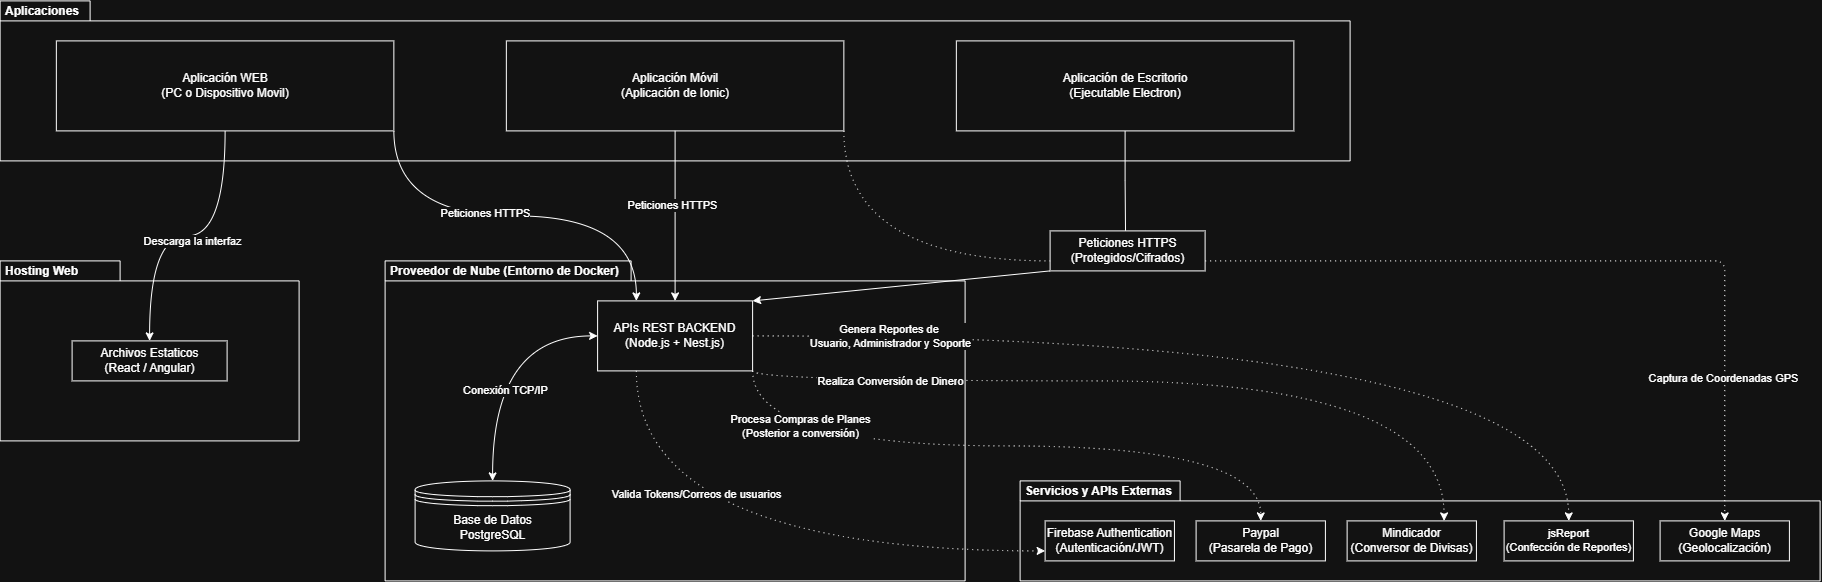

The diagram above was exported from draw.io. Its source (the exported page's mxGraphModel, read from the mxfile embedded in the PNG):
<mxGraphModel dx="1178" dy="686" grid="1" gridSize="10" guides="1" tooltips="1" connect="1" arrows="1" fold="1" page="1" pageScale="1" pageWidth="827" pageHeight="1169" math="0" shadow="0">
  <root>
    <mxCell id="0" />
    <mxCell id="1" parent="0" />
    <mxCell id="VYJXEmBKlQEUDkR4J9Np-1" parent="1" style="shape=folder;fontStyle=1;spacingTop=-6;tabWidth=120;tabHeight=20;tabPosition=left;html=1;whiteSpace=wrap;verticalAlign=top;align=left;labelBackgroundColor=none;convertToSvg=0;svgWhiteSpace=wrap;spacing=5;spacingLeft=0;" value="Hosting Web" vertex="1">
      <mxGeometry height="180" width="299" x="180" y="340" as="geometry" />
    </mxCell>
    <mxCell id="VYJXEmBKlQEUDkR4J9Np-2" connectable="0" parent="1" style="group;fontSize=11;" value="" vertex="1">
      <mxGeometry height="100" width="800" x="1200" y="560" as="geometry" />
    </mxCell>
    <mxCell id="DmSQSGYOk6Cvu5gHqbJM-35" parent="VYJXEmBKlQEUDkR4J9Np-2" style="shape=folder;fontStyle=1;spacingTop=-6;tabWidth=160;tabHeight=20;tabPosition=left;html=1;whiteSpace=wrap;verticalAlign=top;align=left;labelBackgroundColor=none;convertToSvg=0;svgWhiteSpace=wrap;spacing=5;spacingLeft=0;" value="Servicios y APIs Externas" vertex="1">
      <mxGeometry height="100" width="800" as="geometry" />
    </mxCell>
    <mxCell id="DmSQSGYOk6Cvu5gHqbJM-56" parent="VYJXEmBKlQEUDkR4J9Np-2" style="html=1;dropTarget=0;whiteSpace=wrap;" value="Firebase Authentication&lt;br&gt;(Autenticación/JWT)" vertex="1">
      <mxGeometry height="40" width="129.31428571428575" x="25.028571428571432" y="40" as="geometry" />
    </mxCell>
    <mxCell id="DmSQSGYOk6Cvu5gHqbJM-54" parent="VYJXEmBKlQEUDkR4J9Np-2" style="html=1;dropTarget=0;whiteSpace=wrap;" value="Paypal&lt;br&gt;(Pasarela de Pago)" vertex="1">
      <mxGeometry height="40" width="129.31428571428575" x="175.9957142857143" y="40" as="geometry" />
    </mxCell>
    <mxCell id="DmSQSGYOk6Cvu5gHqbJM-50" parent="VYJXEmBKlQEUDkR4J9Np-2" style="html=1;dropTarget=0;whiteSpace=wrap;" value="Google Maps&lt;br&gt;(Geolocalización)" vertex="1">
      <mxGeometry height="40" width="129.31428571428575" x="640.0041558441558" y="40" as="geometry" />
    </mxCell>
    <mxCell id="WxBy1snJpPYvRKN1cAST-1" parent="VYJXEmBKlQEUDkR4J9Np-2" style="html=1;dropTarget=0;whiteSpace=wrap;" value="Mindicador&lt;br&gt;(Conversor de Divisas)" vertex="1">
      <mxGeometry height="40" width="129.31428571428575" x="327.01714285714286" y="40" as="geometry" />
    </mxCell>
    <mxCell id="9saXfbKNMhmFks1QtCXT-1" parent="VYJXEmBKlQEUDkR4J9Np-2" style="html=1;dropTarget=0;whiteSpace=wrap;fontSize=11;" value="&lt;font&gt;jsReport&lt;br&gt;(Confección de Reportes)&lt;/font&gt;" vertex="1">
      <mxGeometry height="40" width="129.31428571428575" x="484" y="40" as="geometry" />
    </mxCell>
    <mxCell id="VYJXEmBKlQEUDkR4J9Np-6" connectable="0" parent="1" style="group" value="" vertex="1">
      <mxGeometry height="160" width="1350" x="180" y="80" as="geometry" />
    </mxCell>
    <mxCell id="DmSQSGYOk6Cvu5gHqbJM-1" parent="VYJXEmBKlQEUDkR4J9Np-6" style="shape=folder;fontStyle=1;spacingTop=-6;tabWidth=90;tabHeight=20;tabPosition=left;html=1;whiteSpace=wrap;verticalAlign=top;align=left;labelBackgroundColor=none;convertToSvg=0;svgWhiteSpace=wrap;spacing=5;spacingLeft=0;" value="Aplicaciones&amp;nbsp;" vertex="1">
      <mxGeometry height="160" width="1350.0000000000002" as="geometry" />
    </mxCell>
    <mxCell id="DmSQSGYOk6Cvu5gHqbJM-2" parent="VYJXEmBKlQEUDkR4J9Np-6" style="html=1;dropTarget=0;whiteSpace=wrap;" value="Aplicación WEB&lt;br&gt;(PC o Dispositivo Movil)" vertex="1">
      <mxGeometry height="90" width="337.50000000000006" x="56.25000000000001" y="40" as="geometry" />
    </mxCell>
    <mxCell id="DmSQSGYOk6Cvu5gHqbJM-4" parent="VYJXEmBKlQEUDkR4J9Np-6" style="html=1;dropTarget=0;whiteSpace=wrap;" value="Aplicación Móvil&lt;br&gt;(Aplicación de Ionic)" vertex="1">
      <mxGeometry height="90" width="337.50000000000006" x="506.25" y="40" as="geometry" />
    </mxCell>
    <mxCell id="VYJXEmBKlQEUDkR4J9Np-17" edge="1" parent="VYJXEmBKlQEUDkR4J9Np-6" source="DmSQSGYOk6Cvu5gHqbJM-6" style="edgeStyle=orthogonalEdgeStyle;rounded=0;orthogonalLoop=1;jettySize=auto;html=1;exitX=0.5;exitY=1;exitDx=0;exitDy=0;endArrow=none;endFill=0;">
      <mxGeometry relative="1" as="geometry">
        <mxPoint x="1125.4117647058824" y="230" as="targetPoint" />
      </mxGeometry>
    </mxCell>
    <mxCell id="DmSQSGYOk6Cvu5gHqbJM-6" parent="VYJXEmBKlQEUDkR4J9Np-6" style="html=1;dropTarget=0;whiteSpace=wrap;" value="Aplicación de Escritorio&lt;br&gt;(Ejecutable Electron)" vertex="1">
      <mxGeometry height="90" width="337.50000000000006" x="956.25" y="40" as="geometry" />
    </mxCell>
    <mxCell id="VYJXEmBKlQEUDkR4J9Np-7" connectable="0" parent="1" style="group" value="" vertex="1">
      <mxGeometry height="320" width="580" x="565" y="340" as="geometry" />
    </mxCell>
    <mxCell id="DmSQSGYOk6Cvu5gHqbJM-63" parent="VYJXEmBKlQEUDkR4J9Np-7" style="shape=folder;fontStyle=1;spacingTop=-6;tabWidth=246;tabHeight=20;tabPosition=left;html=1;whiteSpace=wrap;verticalAlign=top;align=left;labelBackgroundColor=none;convertToSvg=0;svgWhiteSpace=wrap;spacing=5;spacingLeft=0;" value="Proveedor de Nube (Entorno de Docker)" vertex="1">
      <mxGeometry height="320" width="580" as="geometry" />
    </mxCell>
    <mxCell id="DmSQSGYOk6Cvu5gHqbJM-67" edge="1" parent="VYJXEmBKlQEUDkR4J9Np-7" source="DmSQSGYOk6Cvu5gHqbJM-64" style="edgeStyle=orthogonalEdgeStyle;rounded=0;orthogonalLoop=1;jettySize=auto;html=1;entryX=0.5;entryY=0;entryDx=0;entryDy=0;exitX=0;exitY=0.5;exitDx=0;exitDy=0;curved=1;startArrow=classic;startFill=1;" target="DmSQSGYOk6Cvu5gHqbJM-66">
      <mxGeometry relative="1" as="geometry" />
    </mxCell>
    <mxCell id="VYJXEmBKlQEUDkR4J9Np-5" connectable="0" parent="DmSQSGYOk6Cvu5gHqbJM-67" style="edgeLabel;html=1;align=center;verticalAlign=middle;resizable=0;points=[];" value="Conexión TCP/IP" vertex="1">
      <mxGeometry relative="1" x="-0.0991" y="-2" as="geometry">
        <mxPoint x="14" y="47" as="offset" />
      </mxGeometry>
    </mxCell>
    <mxCell id="DmSQSGYOk6Cvu5gHqbJM-64" parent="VYJXEmBKlQEUDkR4J9Np-7" style="html=1;dropTarget=0;whiteSpace=wrap;" value="APIs REST BACKEND&lt;br&gt;(Node.js + Nest.js)" vertex="1">
      <mxGeometry height="70" width="155" x="212.5" y="40" as="geometry" />
    </mxCell>
    <mxCell id="DmSQSGYOk6Cvu5gHqbJM-66" parent="VYJXEmBKlQEUDkR4J9Np-7" style="shape=datastore;whiteSpace=wrap;html=1;" value="Base de Datos&lt;br&gt;PostgreSQL" vertex="1">
      <mxGeometry height="70" width="155" x="30" y="220" as="geometry" />
    </mxCell>
    <mxCell id="VYJXEmBKlQEUDkR4J9Np-9" parent="1" style="html=1;dropTarget=0;whiteSpace=wrap;" value="Archivos Estaticos&lt;br&gt;(React / Angular)" vertex="1">
      <mxGeometry height="40" width="155" x="252" y="420" as="geometry" />
    </mxCell>
    <mxCell id="VYJXEmBKlQEUDkR4J9Np-10" edge="1" parent="1" source="DmSQSGYOk6Cvu5gHqbJM-2" style="edgeStyle=orthogonalEdgeStyle;rounded=0;orthogonalLoop=1;jettySize=auto;html=1;exitX=0.5;exitY=1;exitDx=0;exitDy=0;entryX=0.5;entryY=0;entryDx=0;entryDy=0;curved=1;" target="VYJXEmBKlQEUDkR4J9Np-9">
      <mxGeometry relative="1" as="geometry" />
    </mxCell>
    <mxCell id="VYJXEmBKlQEUDkR4J9Np-11" connectable="0" parent="VYJXEmBKlQEUDkR4J9Np-10" style="edgeLabel;html=1;align=center;verticalAlign=middle;resizable=0;points=[];" value="Descarga la interfaz" vertex="1">
      <mxGeometry relative="1" x="-0.0222" y="5" as="geometry">
        <mxPoint x="1" as="offset" />
      </mxGeometry>
    </mxCell>
    <mxCell id="VYJXEmBKlQEUDkR4J9Np-13" edge="1" parent="1" source="DmSQSGYOk6Cvu5gHqbJM-2" style="edgeStyle=orthogonalEdgeStyle;rounded=0;orthogonalLoop=1;jettySize=auto;html=1;exitX=1;exitY=1;exitDx=0;exitDy=0;entryX=0.25;entryY=0;entryDx=0;entryDy=0;curved=1;" target="DmSQSGYOk6Cvu5gHqbJM-64">
      <mxGeometry relative="1" as="geometry" />
    </mxCell>
    <mxCell id="VYJXEmBKlQEUDkR4J9Np-14" connectable="0" parent="VYJXEmBKlQEUDkR4J9Np-13" style="edgeLabel;html=1;align=center;verticalAlign=middle;resizable=0;points=[];" value="Peticiones HTTPS" vertex="1">
      <mxGeometry relative="1" x="-0.1471" y="3" as="geometry">
        <mxPoint as="offset" />
      </mxGeometry>
    </mxCell>
    <mxCell id="VYJXEmBKlQEUDkR4J9Np-15" edge="1" parent="1" source="DmSQSGYOk6Cvu5gHqbJM-4" style="edgeStyle=orthogonalEdgeStyle;rounded=0;orthogonalLoop=1;jettySize=auto;html=1;exitX=0.5;exitY=1;exitDx=0;exitDy=0;" target="DmSQSGYOk6Cvu5gHqbJM-64">
      <mxGeometry relative="1" as="geometry" />
    </mxCell>
    <mxCell id="VYJXEmBKlQEUDkR4J9Np-16" connectable="0" parent="VYJXEmBKlQEUDkR4J9Np-15" style="edgeLabel;html=1;align=center;verticalAlign=middle;resizable=0;points=[];" value="Peticiones HTTPS" vertex="1">
      <mxGeometry relative="1" x="-0.1322" y="-3" as="geometry">
        <mxPoint as="offset" />
      </mxGeometry>
    </mxCell>
    <mxCell id="VYJXEmBKlQEUDkR4J9Np-39" edge="1" parent="1" source="VYJXEmBKlQEUDkR4J9Np-38" style="edgeStyle=orthogonalEdgeStyle;rounded=1;orthogonalLoop=1;jettySize=auto;html=1;exitX=1;exitY=0.75;exitDx=0;exitDy=0;entryX=0.5;entryY=0;entryDx=0;entryDy=0;curved=0;dashed=1;dashPattern=1 4;" target="DmSQSGYOk6Cvu5gHqbJM-50">
      <mxGeometry relative="1" as="geometry" />
    </mxCell>
    <mxCell id="VYJXEmBKlQEUDkR4J9Np-40" connectable="0" parent="VYJXEmBKlQEUDkR4J9Np-39" style="edgeLabel;html=1;align=center;verticalAlign=middle;resizable=0;points=[];" value="Captura de Coordenadas GPS" vertex="1">
      <mxGeometry relative="1" x="0.6336" y="-2" as="geometry">
        <mxPoint as="offset" />
      </mxGeometry>
    </mxCell>
    <mxCell id="VYJXEmBKlQEUDkR4J9Np-48" edge="1" parent="1" source="VYJXEmBKlQEUDkR4J9Np-38" style="rounded=0;orthogonalLoop=1;jettySize=auto;html=1;exitX=0;exitY=1;exitDx=0;exitDy=0;entryX=1;entryY=0;entryDx=0;entryDy=0;" target="DmSQSGYOk6Cvu5gHqbJM-64">
      <mxGeometry relative="1" as="geometry" />
    </mxCell>
    <mxCell id="VYJXEmBKlQEUDkR4J9Np-38" parent="1" style="html=1;dropTarget=0;whiteSpace=wrap;" value="Peticiones HTTPS&lt;br&gt;(Protegidos/Cifrados)" vertex="1">
      <mxGeometry height="40" width="155" x="1230" y="310" as="geometry" />
    </mxCell>
    <mxCell id="VYJXEmBKlQEUDkR4J9Np-44" edge="1" parent="1" source="DmSQSGYOk6Cvu5gHqbJM-64" style="edgeStyle=orthogonalEdgeStyle;rounded=0;orthogonalLoop=1;jettySize=auto;html=1;exitX=1;exitY=1;exitDx=0;exitDy=0;entryX=0.5;entryY=0;entryDx=0;entryDy=0;curved=1;dashed=1;dashPattern=1 4;" target="DmSQSGYOk6Cvu5gHqbJM-54">
      <mxGeometry relative="1" as="geometry" />
    </mxCell>
    <mxCell id="VYJXEmBKlQEUDkR4J9Np-45" connectable="0" parent="VYJXEmBKlQEUDkR4J9Np-44" style="edgeLabel;html=1;align=center;verticalAlign=middle;resizable=0;points=[];" value="Procesa Compras de Planes&lt;div&gt;(Posterior a conversión)&lt;/div&gt;" vertex="1">
      <mxGeometry relative="1" x="-0.629" y="20" as="geometry">
        <mxPoint as="offset" />
      </mxGeometry>
    </mxCell>
    <mxCell id="VYJXEmBKlQEUDkR4J9Np-46" edge="1" parent="1" source="DmSQSGYOk6Cvu5gHqbJM-64" style="edgeStyle=orthogonalEdgeStyle;rounded=0;orthogonalLoop=1;jettySize=auto;html=1;exitX=0.25;exitY=1;exitDx=0;exitDy=0;curved=1;dashed=1;dashPattern=1 4;entryX=0;entryY=0.75;entryDx=0;entryDy=0;" target="DmSQSGYOk6Cvu5gHqbJM-56">
      <mxGeometry relative="1" as="geometry">
        <Array as="points">
          <mxPoint x="816.29" y="630" />
        </Array>
        <mxPoint x="1170" y="720" as="targetPoint" />
      </mxGeometry>
    </mxCell>
    <mxCell id="VYJXEmBKlQEUDkR4J9Np-47" connectable="0" parent="VYJXEmBKlQEUDkR4J9Np-46" style="edgeLabel;html=1;align=center;verticalAlign=middle;resizable=0;points=[];" value="Valida Tokens/Correos de usuarios" vertex="1">
      <mxGeometry relative="1" x="-0.1848" y="57" as="geometry">
        <mxPoint as="offset" />
      </mxGeometry>
    </mxCell>
    <mxCell id="VYJXEmBKlQEUDkR4J9Np-50" edge="1" parent="1" source="DmSQSGYOk6Cvu5gHqbJM-4" style="edgeStyle=orthogonalEdgeStyle;rounded=0;orthogonalLoop=1;jettySize=auto;html=1;exitX=1;exitY=1;exitDx=0;exitDy=0;entryX=0;entryY=0.75;entryDx=0;entryDy=0;curved=1;dashed=1;dashPattern=1 4;endArrow=none;endFill=0;" target="VYJXEmBKlQEUDkR4J9Np-38">
      <mxGeometry relative="1" as="geometry" />
    </mxCell>
    <mxCell id="WxBy1snJpPYvRKN1cAST-2" edge="1" parent="1" source="DmSQSGYOk6Cvu5gHqbJM-64" style="edgeStyle=orthogonalEdgeStyle;rounded=0;orthogonalLoop=1;jettySize=auto;html=1;exitX=1;exitY=1;exitDx=0;exitDy=0;entryX=0.75;entryY=0;entryDx=0;entryDy=0;curved=1;dashed=1;dashPattern=1 4;" target="WxBy1snJpPYvRKN1cAST-1">
      <mxGeometry relative="1" as="geometry">
        <Array as="points">
          <mxPoint x="932.5" y="460" />
          <mxPoint x="1624" y="460" />
        </Array>
        <mxPoint x="1450" y="510" as="sourcePoint" />
        <mxPoint x="1990" y="660" as="targetPoint" />
      </mxGeometry>
    </mxCell>
    <mxCell id="WxBy1snJpPYvRKN1cAST-3" connectable="0" parent="WxBy1snJpPYvRKN1cAST-2" style="edgeLabel;html=1;align=center;verticalAlign=middle;resizable=0;points=[];" value="Realiza Conversión de Diner&lt;span style=&quot;background-color: light-dark(#ffffff, var(--ge-dark-color, #121212)); color: light-dark(rgb(0, 0, 0), rgb(255, 255, 255));&quot;&gt;o&lt;/span&gt;" vertex="1">
      <mxGeometry relative="1" x="-0.629" y="20" as="geometry">
        <mxPoint x="-8" y="20" as="offset" />
      </mxGeometry>
    </mxCell>
    <mxCell id="9saXfbKNMhmFks1QtCXT-3" edge="1" parent="1" source="DmSQSGYOk6Cvu5gHqbJM-64" style="edgeStyle=orthogonalEdgeStyle;rounded=0;orthogonalLoop=1;jettySize=auto;html=1;exitX=1;exitY=0.5;exitDx=0;exitDy=0;entryX=0.5;entryY=0;entryDx=0;entryDy=0;curved=1;dashed=1;dashPattern=1 4;" target="9saXfbKNMhmFks1QtCXT-1">
      <mxGeometry relative="1" as="geometry" />
    </mxCell>
    <mxCell id="9saXfbKNMhmFks1QtCXT-5" connectable="0" parent="9saXfbKNMhmFks1QtCXT-3" style="edgeLabel;html=1;align=center;verticalAlign=middle;resizable=0;points=[];" value="Genera Reportes de&amp;nbsp;&lt;div&gt;Usuario, Administrador y Soporte&lt;/div&gt;" vertex="1">
      <mxGeometry relative="1" x="-0.4084" y="-8" as="geometry">
        <mxPoint x="-158" y="-8" as="offset" />
      </mxGeometry>
    </mxCell>
  </root>
</mxGraphModel>